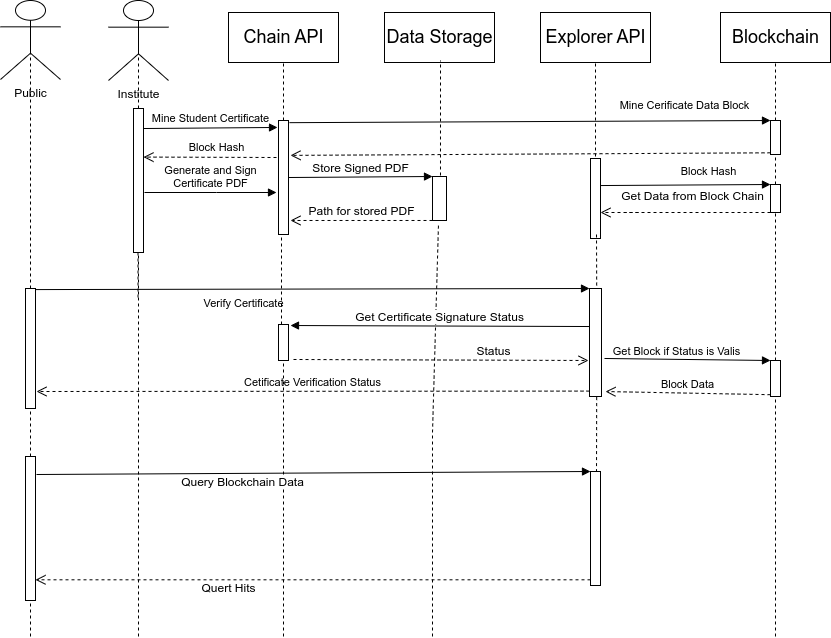

The diagram above was exported from draw.io. Its source (the exported page's mxGraphModel, read from the mxfile embedded in the PNG):
<mxGraphModel dx="880" dy="571" grid="1" gridSize="12" guides="1" tooltips="1" connect="1" arrows="1" fold="1" page="1" pageScale="1" pageWidth="850" pageHeight="1100" math="0" shadow="0">
  <root>
    <mxCell id="0" />
    <mxCell id="1" parent="0" />
    <mxCell id="IXI9mukkCCvaPMlQfRqt-1" value="Institute" style="shape=umlActor;verticalLabelPosition=bottom;verticalAlign=top;html=1;outlineConnect=0;" parent="1" vertex="1">
      <mxGeometry x="120" y="36" width="60" height="80" as="geometry" />
    </mxCell>
    <mxCell id="IXI9mukkCCvaPMlQfRqt-2" value="&lt;font style=&quot;font-size: 18px;&quot;&gt;Chain API&lt;/font&gt;" style="html=1;" parent="1" vertex="1">
      <mxGeometry x="240" y="48" width="110" height="50" as="geometry" />
    </mxCell>
    <mxCell id="IXI9mukkCCvaPMlQfRqt-3" value="Explorer API" style="html=1;fontSize=18;" parent="1" vertex="1">
      <mxGeometry x="552" y="48" width="110" height="50" as="geometry" />
    </mxCell>
    <mxCell id="IXI9mukkCCvaPMlQfRqt-4" value="Blockchain" style="html=1;fontSize=18;" parent="1" vertex="1">
      <mxGeometry x="732" y="48" width="110" height="50" as="geometry" />
    </mxCell>
    <mxCell id="IXI9mukkCCvaPMlQfRqt-6" value="" style="endArrow=none;dashed=1;html=1;rounded=0;fontSize=18;entryX=0.5;entryY=0.5;entryDx=0;entryDy=0;entryPerimeter=0;startArrow=none;" parent="1" target="IXI9mukkCCvaPMlQfRqt-1" edge="1">
      <mxGeometry width="50" height="50" relative="1" as="geometry">
        <mxPoint x="150" y="156" as="sourcePoint" />
        <mxPoint x="446" y="108" as="targetPoint" />
      </mxGeometry>
    </mxCell>
    <mxCell id="IXI9mukkCCvaPMlQfRqt-7" value="" style="endArrow=none;dashed=1;html=1;rounded=0;fontSize=18;entryX=0.5;entryY=1;entryDx=0;entryDy=0;startArrow=none;" parent="1" target="IXI9mukkCCvaPMlQfRqt-2" edge="1">
      <mxGeometry width="50" height="50" relative="1" as="geometry">
        <mxPoint x="295" y="156" as="sourcePoint" />
        <mxPoint x="446" y="252" as="targetPoint" />
      </mxGeometry>
    </mxCell>
    <mxCell id="IXI9mukkCCvaPMlQfRqt-8" value="" style="endArrow=none;dashed=1;html=1;rounded=0;fontSize=18;entryX=0.5;entryY=1;entryDx=0;entryDy=0;startArrow=none;" parent="1" target="IXI9mukkCCvaPMlQfRqt-3" edge="1">
      <mxGeometry width="50" height="50" relative="1" as="geometry">
        <mxPoint x="607" y="192" as="sourcePoint" />
        <mxPoint x="446" y="264" as="targetPoint" />
      </mxGeometry>
    </mxCell>
    <mxCell id="IXI9mukkCCvaPMlQfRqt-9" value="" style="endArrow=none;dashed=1;html=1;rounded=0;fontSize=18;entryX=0.5;entryY=1;entryDx=0;entryDy=0;startArrow=none;" parent="1" source="IXI9mukkCCvaPMlQfRqt-33" target="IXI9mukkCCvaPMlQfRqt-4" edge="1">
      <mxGeometry width="50" height="50" relative="1" as="geometry">
        <mxPoint x="751" y="672" as="sourcePoint" />
        <mxPoint x="446" y="264" as="targetPoint" />
      </mxGeometry>
    </mxCell>
    <mxCell id="IXI9mukkCCvaPMlQfRqt-11" value="" style="endArrow=none;dashed=1;html=1;rounded=0;fontSize=18;startArrow=none;" parent="1" source="IXI9mukkCCvaPMlQfRqt-28" edge="1">
      <mxGeometry width="50" height="50" relative="1" as="geometry">
        <mxPoint x="149.5" y="663" as="sourcePoint" />
        <mxPoint x="149.5" y="336" as="targetPoint" />
      </mxGeometry>
    </mxCell>
    <mxCell id="IXI9mukkCCvaPMlQfRqt-28" value="" style="html=1;points=[];perimeter=orthogonalPerimeter;" parent="1" vertex="1">
      <mxGeometry x="145" y="144" width="10" height="144" as="geometry" />
    </mxCell>
    <mxCell id="IXI9mukkCCvaPMlQfRqt-29" value="" style="endArrow=none;dashed=1;html=1;rounded=0;fontSize=18;" parent="1" target="IXI9mukkCCvaPMlQfRqt-28" edge="1">
      <mxGeometry width="50" height="50" relative="1" as="geometry">
        <mxPoint x="150" y="672" as="sourcePoint" />
        <mxPoint x="149.5" y="336" as="targetPoint" />
      </mxGeometry>
    </mxCell>
    <mxCell id="IXI9mukkCCvaPMlQfRqt-30" value="" style="html=1;points=[];perimeter=orthogonalPerimeter;" parent="1" vertex="1">
      <mxGeometry x="290" y="156" width="10" height="114" as="geometry" />
    </mxCell>
    <mxCell id="IXI9mukkCCvaPMlQfRqt-31" value="Mine Student Certificate" style="html=1;verticalAlign=bottom;endArrow=block;entryX=-0.1;entryY=0.061;rounded=0;exitX=1;exitY=0.139;exitDx=0;exitDy=0;exitPerimeter=0;entryDx=0;entryDy=0;entryPerimeter=0;" parent="1" source="IXI9mukkCCvaPMlQfRqt-28" target="IXI9mukkCCvaPMlQfRqt-30" edge="1">
      <mxGeometry relative="1" as="geometry">
        <mxPoint x="156" y="372" as="sourcePoint" />
      </mxGeometry>
    </mxCell>
    <mxCell id="IXI9mukkCCvaPMlQfRqt-34" value="Mine Cerificate Data Block" style="html=1;verticalAlign=bottom;endArrow=block;entryX=0;entryY=0;rounded=0;exitX=1.1;exitY=0.019;exitDx=0;exitDy=0;exitPerimeter=0;" parent="1" source="IXI9mukkCCvaPMlQfRqt-30" target="IXI9mukkCCvaPMlQfRqt-33" edge="1">
      <mxGeometry x="0.6425" y="6" relative="1" as="geometry">
        <mxPoint x="672" y="374" as="sourcePoint" />
        <mxPoint as="offset" />
      </mxGeometry>
    </mxCell>
    <mxCell id="IXI9mukkCCvaPMlQfRqt-35" value="Block Hash" style="html=1;verticalAlign=bottom;endArrow=open;dashed=1;endSize=8;exitX=0;exitY=0.95;rounded=0;entryX=1.2;entryY=0.306;entryDx=0;entryDy=0;entryPerimeter=0;" parent="1" source="IXI9mukkCCvaPMlQfRqt-33" target="IXI9mukkCCvaPMlQfRqt-30" edge="1">
      <mxGeometry x="-0.7411" y="27" relative="1" as="geometry">
        <mxPoint x="360" y="420" as="targetPoint" />
        <mxPoint as="offset" />
      </mxGeometry>
    </mxCell>
    <mxCell id="IXI9mukkCCvaPMlQfRqt-33" value="" style="html=1;points=[];perimeter=orthogonalPerimeter;" parent="1" vertex="1">
      <mxGeometry x="782" y="156" width="10" height="34" as="geometry" />
    </mxCell>
    <mxCell id="IXI9mukkCCvaPMlQfRqt-36" value="" style="endArrow=none;dashed=1;html=1;rounded=0;fontSize=18;entryX=0.5;entryY=1;entryDx=0;entryDy=0;startArrow=none;" parent="1" source="-JQ8wPD-xG_0bTRpe_1--21" target="IXI9mukkCCvaPMlQfRqt-33" edge="1">
      <mxGeometry width="50" height="50" relative="1" as="geometry">
        <mxPoint x="751" y="672" as="sourcePoint" />
        <mxPoint x="751" y="101" as="targetPoint" />
      </mxGeometry>
    </mxCell>
    <mxCell id="IXI9mukkCCvaPMlQfRqt-40" value="Public" style="shape=umlActor;verticalLabelPosition=bottom;verticalAlign=top;html=1;" parent="1" vertex="1">
      <mxGeometry x="12" y="36" width="60" height="79" as="geometry" />
    </mxCell>
    <mxCell id="IXI9mukkCCvaPMlQfRqt-41" value="" style="endArrow=none;dashed=1;html=1;rounded=0;entryX=0.5;entryY=0.5;entryDx=0;entryDy=0;entryPerimeter=0;startArrow=none;" parent="1" source="IXI9mukkCCvaPMlQfRqt-42" target="IXI9mukkCCvaPMlQfRqt-40" edge="1">
      <mxGeometry width="50" height="50" relative="1" as="geometry">
        <mxPoint x="42" y="672" as="sourcePoint" />
        <mxPoint x="446" y="180" as="targetPoint" />
      </mxGeometry>
    </mxCell>
    <mxCell id="IXI9mukkCCvaPMlQfRqt-44" value="Verify Certificate" style="html=1;verticalAlign=bottom;endArrow=block;entryX=0;entryY=0;rounded=0;exitX=0.9;exitY=0.009;exitDx=0;exitDy=0;exitPerimeter=0;" parent="1" source="IXI9mukkCCvaPMlQfRqt-42" target="IXI9mukkCCvaPMlQfRqt-43" edge="1">
      <mxGeometry x="-0.2482" y="-23" relative="1" as="geometry">
        <mxPoint x="280" y="528" as="sourcePoint" />
        <mxPoint as="offset" />
      </mxGeometry>
    </mxCell>
    <mxCell id="IXI9mukkCCvaPMlQfRqt-45" value="Cetificate Verification Status" style="html=1;verticalAlign=bottom;endArrow=open;dashed=1;endSize=8;exitX=0;exitY=0.95;rounded=0;" parent="1" source="IXI9mukkCCvaPMlQfRqt-43" edge="1">
      <mxGeometry relative="1" as="geometry">
        <mxPoint x="48" y="427" as="targetPoint" />
      </mxGeometry>
    </mxCell>
    <mxCell id="IXI9mukkCCvaPMlQfRqt-50" value="Get Block if Status is Valis" style="html=1;verticalAlign=bottom;endArrow=block;entryX=0;entryY=0;rounded=0;exitX=1.25;exitY=0.648;exitDx=0;exitDy=0;exitPerimeter=0;" parent="1" source="IXI9mukkCCvaPMlQfRqt-43" target="IXI9mukkCCvaPMlQfRqt-49" edge="1">
      <mxGeometry x="-0.1307" y="-1" relative="1" as="geometry">
        <mxPoint x="676" y="576" as="sourcePoint" />
        <mxPoint as="offset" />
      </mxGeometry>
    </mxCell>
    <mxCell id="IXI9mukkCCvaPMlQfRqt-51" value="Block Data" style="html=1;verticalAlign=bottom;endArrow=open;dashed=1;endSize=8;exitX=0;exitY=0.95;rounded=0;entryX=1.333;entryY=0.954;entryDx=0;entryDy=0;entryPerimeter=0;" parent="1" source="IXI9mukkCCvaPMlQfRqt-49" target="IXI9mukkCCvaPMlQfRqt-43" edge="1">
      <mxGeometry relative="1" as="geometry">
        <mxPoint x="676" y="652" as="targetPoint" />
      </mxGeometry>
    </mxCell>
    <mxCell id="IXI9mukkCCvaPMlQfRqt-49" value="" style="html=1;points=[];perimeter=orthogonalPerimeter;" parent="1" vertex="1">
      <mxGeometry x="782" y="396" width="10" height="36" as="geometry" />
    </mxCell>
    <mxCell id="IXI9mukkCCvaPMlQfRqt-52" value="" style="endArrow=none;dashed=1;html=1;rounded=0;fontSize=18;entryX=0.5;entryY=1;entryDx=0;entryDy=0;" parent="1" target="IXI9mukkCCvaPMlQfRqt-49" edge="1">
      <mxGeometry width="50" height="50" relative="1" as="geometry">
        <mxPoint x="787" y="672" as="sourcePoint" />
        <mxPoint x="751" y="408" as="targetPoint" />
      </mxGeometry>
    </mxCell>
    <mxCell id="-JQ8wPD-xG_0bTRpe_1--2" value="Data Storage" style="html=1;fontSize=18;" parent="1" vertex="1">
      <mxGeometry x="396" y="48" width="110" height="50" as="geometry" />
    </mxCell>
    <mxCell id="-JQ8wPD-xG_0bTRpe_1--3" value="Block Hash" style="html=1;verticalAlign=bottom;endArrow=open;dashed=1;endSize=8;rounded=0;entryX=1.2;entryY=0.306;entryDx=0;entryDy=0;entryPerimeter=0;" parent="1" edge="1">
      <mxGeometry x="-0.0977" y="-1" relative="1" as="geometry">
        <mxPoint x="155" y="192.584" as="targetPoint" />
        <mxPoint x="288" y="193" as="sourcePoint" />
        <mxPoint as="offset" />
      </mxGeometry>
    </mxCell>
    <mxCell id="-JQ8wPD-xG_0bTRpe_1--7" value="Generate and Sign&lt;br&gt;Certificate PDF" style="html=1;verticalAlign=bottom;endArrow=block;rounded=0;" parent="1" edge="1">
      <mxGeometry relative="1" as="geometry">
        <mxPoint x="156" y="228" as="sourcePoint" />
        <mxPoint x="288" y="228" as="targetPoint" />
        <Array as="points">
          <mxPoint x="228" y="228" />
        </Array>
      </mxGeometry>
    </mxCell>
    <mxCell id="-JQ8wPD-xG_0bTRpe_1--8" value="" style="html=1;points=[];perimeter=orthogonalPerimeter;fontSize=12;" parent="1" vertex="1">
      <mxGeometry x="444" y="212" width="14" height="44" as="geometry" />
    </mxCell>
    <mxCell id="-JQ8wPD-xG_0bTRpe_1--9" value="Store Signed PDF" style="html=1;verticalAlign=bottom;endArrow=block;entryX=0;entryY=0;rounded=0;fontSize=12;exitX=1;exitY=0.465;exitDx=0;exitDy=0;exitPerimeter=0;" parent="1" target="-JQ8wPD-xG_0bTRpe_1--8" edge="1">
      <mxGeometry relative="1" as="geometry">
        <mxPoint x="300" y="213.01" as="sourcePoint" />
      </mxGeometry>
    </mxCell>
    <mxCell id="-JQ8wPD-xG_0bTRpe_1--10" value="Path for stored PDF" style="html=1;verticalAlign=bottom;endArrow=open;dashed=1;endSize=8;rounded=0;fontSize=12;entryX=1.2;entryY=0.877;entryDx=0;entryDy=0;entryPerimeter=0;" parent="1" source="-JQ8wPD-xG_0bTRpe_1--8" target="IXI9mukkCCvaPMlQfRqt-30" edge="1">
      <mxGeometry relative="1" as="geometry">
        <mxPoint x="331" y="288" as="targetPoint" />
      </mxGeometry>
    </mxCell>
    <mxCell id="-JQ8wPD-xG_0bTRpe_1--11" value="" style="endArrow=none;dashed=1;html=1;rounded=0;fontSize=18;startArrow=none;exitX=0.571;exitY=-0.023;exitDx=0;exitDy=0;exitPerimeter=0;" parent="1" source="-JQ8wPD-xG_0bTRpe_1--8" edge="1">
      <mxGeometry width="50" height="50" relative="1" as="geometry">
        <mxPoint x="420" y="216" as="sourcePoint" />
        <mxPoint x="452" y="96" as="targetPoint" />
      </mxGeometry>
    </mxCell>
    <mxCell id="-JQ8wPD-xG_0bTRpe_1--12" value="" style="endArrow=none;dashed=1;html=1;rounded=0;fontSize=18;entryX=0.3;entryY=1.009;entryDx=0;entryDy=0;startArrow=none;entryPerimeter=0;" parent="1" source="-JQ8wPD-xG_0bTRpe_1--33" target="IXI9mukkCCvaPMlQfRqt-30" edge="1">
      <mxGeometry width="50" height="50" relative="1" as="geometry">
        <mxPoint x="295" y="540" as="sourcePoint" />
        <mxPoint x="559" y="288" as="targetPoint" />
        <Array as="points" />
      </mxGeometry>
    </mxCell>
    <mxCell id="-JQ8wPD-xG_0bTRpe_1--13" value="" style="endArrow=none;dashed=1;html=1;rounded=0;fontSize=18;entryX=0.429;entryY=1.068;entryDx=0;entryDy=0;startArrow=none;entryPerimeter=0;" parent="1" target="-JQ8wPD-xG_0bTRpe_1--8" edge="1">
      <mxGeometry width="50" height="50" relative="1" as="geometry">
        <mxPoint x="444" y="672" as="sourcePoint" />
        <mxPoint x="571" y="134" as="targetPoint" />
        <Array as="points">
          <mxPoint x="444" y="468" />
        </Array>
      </mxGeometry>
    </mxCell>
    <mxCell id="-JQ8wPD-xG_0bTRpe_1--22" value="Get Data from Block Chain" style="html=1;verticalAlign=bottom;endArrow=block;entryX=0;entryY=0;rounded=0;fontSize=12;exitX=1;exitY=0.338;exitDx=0;exitDy=0;exitPerimeter=0;" parent="1" source="-JQ8wPD-xG_0bTRpe_1--24" target="-JQ8wPD-xG_0bTRpe_1--21" edge="1">
      <mxGeometry x="0.0779" y="-21" relative="1" as="geometry">
        <mxPoint x="540" y="220" as="sourcePoint" />
        <mxPoint as="offset" />
      </mxGeometry>
    </mxCell>
    <mxCell id="-JQ8wPD-xG_0bTRpe_1--25" value="" style="endArrow=none;dashed=1;html=1;rounded=0;fontSize=18;entryX=0.5;entryY=1;entryDx=0;entryDy=0;startArrow=none;" parent="1" source="IXI9mukkCCvaPMlQfRqt-49" target="-JQ8wPD-xG_0bTRpe_1--21" edge="1">
      <mxGeometry width="50" height="50" relative="1" as="geometry">
        <mxPoint x="787" y="588" as="sourcePoint" />
        <mxPoint x="787" y="190" as="targetPoint" />
      </mxGeometry>
    </mxCell>
    <mxCell id="-JQ8wPD-xG_0bTRpe_1--21" value="" style="html=1;points=[];perimeter=orthogonalPerimeter;fontSize=12;" parent="1" vertex="1">
      <mxGeometry x="782" y="220" width="10" height="28" as="geometry" />
    </mxCell>
    <mxCell id="-JQ8wPD-xG_0bTRpe_1--27" value="" style="html=1;verticalAlign=bottom;endArrow=none;dashed=1;endSize=8;rounded=0;fontSize=12;" parent="1" edge="1">
      <mxGeometry x="0.1074" y="160" relative="1" as="geometry">
        <mxPoint x="636" y="248" as="targetPoint" />
        <mxPoint x="782" y="248" as="sourcePoint" />
        <mxPoint as="offset" />
      </mxGeometry>
    </mxCell>
    <mxCell id="-JQ8wPD-xG_0bTRpe_1--31" value="" style="endArrow=none;dashed=1;html=1;rounded=0;entryX=0.5;entryY=0.5;entryDx=0;entryDy=0;entryPerimeter=0;startArrow=none;" parent="1" source="-JQ8wPD-xG_0bTRpe_1--38" target="IXI9mukkCCvaPMlQfRqt-42" edge="1">
      <mxGeometry width="50" height="50" relative="1" as="geometry">
        <mxPoint x="42" y="672" as="sourcePoint" />
        <mxPoint x="42" y="75.5" as="targetPoint" />
      </mxGeometry>
    </mxCell>
    <mxCell id="IXI9mukkCCvaPMlQfRqt-42" value="" style="html=1;points=[];perimeter=orthogonalPerimeter;" parent="1" vertex="1">
      <mxGeometry x="37" y="324" width="10" height="120" as="geometry" />
    </mxCell>
    <mxCell id="-JQ8wPD-xG_0bTRpe_1--32" value="" style="endArrow=none;dashed=1;html=1;rounded=0;fontSize=18;startArrow=none;exitX=0.6;exitY=0.95;exitDx=0;exitDy=0;exitPerimeter=0;entryX=0.6;entryY=0.018;entryDx=0;entryDy=0;entryPerimeter=0;" parent="1" source="IXI9mukkCCvaPMlQfRqt-43" target="-JQ8wPD-xG_0bTRpe_1--40" edge="1">
      <mxGeometry width="50" height="50" relative="1" as="geometry">
        <mxPoint x="624" y="612" as="sourcePoint" />
        <mxPoint x="536" y="672" as="targetPoint" />
        <Array as="points" />
      </mxGeometry>
    </mxCell>
    <mxCell id="-JQ8wPD-xG_0bTRpe_1--34" value="" style="endArrow=none;dashed=1;html=1;rounded=0;fontSize=18;entryX=0.5;entryY=1.056;entryDx=0;entryDy=0;startArrow=none;entryPerimeter=0;" parent="1" target="-JQ8wPD-xG_0bTRpe_1--33" edge="1">
      <mxGeometry width="50" height="50" relative="1" as="geometry">
        <mxPoint x="295" y="672" as="sourcePoint" />
        <mxPoint x="293" y="271.02599999999995" as="targetPoint" />
        <Array as="points" />
      </mxGeometry>
    </mxCell>
    <mxCell id="-JQ8wPD-xG_0bTRpe_1--33" value="" style="html=1;points=[];perimeter=orthogonalPerimeter;fontSize=12;" parent="1" vertex="1">
      <mxGeometry x="290" y="360" width="10" height="36" as="geometry" />
    </mxCell>
    <mxCell id="-JQ8wPD-xG_0bTRpe_1--35" value="Get Certificate Signature Status" style="html=1;verticalAlign=bottom;endArrow=block;rounded=0;fontSize=12;entryX=1.2;entryY=0.028;entryDx=0;entryDy=0;entryPerimeter=0;exitX=0;exitY=0.352;exitDx=0;exitDy=0;exitPerimeter=0;" parent="1" source="IXI9mukkCCvaPMlQfRqt-43" target="-JQ8wPD-xG_0bTRpe_1--33" edge="1">
      <mxGeometry width="80" relative="1" as="geometry">
        <mxPoint x="384" y="360" as="sourcePoint" />
        <mxPoint x="464" y="360" as="targetPoint" />
      </mxGeometry>
    </mxCell>
    <mxCell id="-JQ8wPD-xG_0bTRpe_1--36" value="Status" style="html=1;verticalAlign=bottom;endArrow=open;dashed=1;endSize=8;rounded=0;fontSize=12;exitX=1.5;exitY=0.972;exitDx=0;exitDy=0;exitPerimeter=0;" parent="1" source="-JQ8wPD-xG_0bTRpe_1--33" edge="1">
      <mxGeometry x="0.3543" relative="1" as="geometry">
        <mxPoint x="464" y="360" as="sourcePoint" />
        <mxPoint x="600" y="396" as="targetPoint" />
        <mxPoint as="offset" />
      </mxGeometry>
    </mxCell>
    <mxCell id="-JQ8wPD-xG_0bTRpe_1--39" value="" style="endArrow=none;dashed=1;html=1;rounded=0;entryX=0.5;entryY=0.5;entryDx=0;entryDy=0;entryPerimeter=0;" parent="1" target="-JQ8wPD-xG_0bTRpe_1--38" edge="1">
      <mxGeometry width="50" height="50" relative="1" as="geometry">
        <mxPoint x="42" y="672" as="sourcePoint" />
        <mxPoint x="42" y="384" as="targetPoint" />
      </mxGeometry>
    </mxCell>
    <mxCell id="-JQ8wPD-xG_0bTRpe_1--38" value="" style="html=1;points=[];perimeter=orthogonalPerimeter;fontSize=12;" parent="1" vertex="1">
      <mxGeometry x="37" y="492" width="10" height="144" as="geometry" />
    </mxCell>
    <mxCell id="-JQ8wPD-xG_0bTRpe_1--40" value="" style="html=1;points=[];perimeter=orthogonalPerimeter;fontSize=12;" parent="1" vertex="1">
      <mxGeometry x="602" y="507" width="10" height="114" as="geometry" />
    </mxCell>
    <mxCell id="-JQ8wPD-xG_0bTRpe_1--41" value="Query Blockchain Data" style="html=1;verticalAlign=bottom;endArrow=block;entryX=0;entryY=0;rounded=0;fontSize=12;" parent="1" target="-JQ8wPD-xG_0bTRpe_1--40" edge="1">
      <mxGeometry x="-0.2562" y="-18" relative="1" as="geometry">
        <mxPoint x="48" y="510" as="sourcePoint" />
        <mxPoint as="offset" />
      </mxGeometry>
    </mxCell>
    <mxCell id="-JQ8wPD-xG_0bTRpe_1--42" value="Quert Hits" style="html=1;verticalAlign=bottom;endArrow=open;dashed=1;endSize=8;exitX=0;exitY=0.95;rounded=0;fontSize=12;" parent="1" source="-JQ8wPD-xG_0bTRpe_1--40" target="-JQ8wPD-xG_0bTRpe_1--38" edge="1">
      <mxGeometry x="0.3031" y="18" relative="1" as="geometry">
        <mxPoint x="462" y="586" as="targetPoint" />
        <mxPoint as="offset" />
      </mxGeometry>
    </mxCell>
    <mxCell id="vLOgX5I11Ty-FUoV3o4S-1" value="" style="html=1;verticalAlign=bottom;endArrow=open;dashed=1;endSize=8;rounded=0;fontSize=12;startArrow=none;" parent="1" target="-JQ8wPD-xG_0bTRpe_1--24" edge="1">
      <mxGeometry x="0.1074" y="160" relative="1" as="geometry">
        <mxPoint x="540" y="248" as="targetPoint" />
        <mxPoint x="650" y="248" as="sourcePoint" />
        <mxPoint as="offset" />
      </mxGeometry>
    </mxCell>
    <mxCell id="-JQ8wPD-xG_0bTRpe_1--24" value="" style="html=1;points=[];perimeter=orthogonalPerimeter;fontSize=12;" parent="1" vertex="1">
      <mxGeometry x="602" y="194" width="10" height="80" as="geometry" />
    </mxCell>
    <mxCell id="vLOgX5I11Ty-FUoV3o4S-2" value="" style="endArrow=none;dashed=1;html=1;rounded=0;fontSize=18;startArrow=none;exitX=0.6;exitY=0.95;exitDx=0;exitDy=0;exitPerimeter=0;entryX=0.6;entryY=0.018;entryDx=0;entryDy=0;entryPerimeter=0;" parent="1" source="-JQ8wPD-xG_0bTRpe_1--24" target="IXI9mukkCCvaPMlQfRqt-43" edge="1">
      <mxGeometry width="50" height="50" relative="1" as="geometry">
        <mxPoint x="608" y="270" as="sourcePoint" />
        <mxPoint x="608" y="509" as="targetPoint" />
        <Array as="points" />
      </mxGeometry>
    </mxCell>
    <mxCell id="IXI9mukkCCvaPMlQfRqt-43" value="" style="html=1;points=[];perimeter=orthogonalPerimeter;" parent="1" vertex="1">
      <mxGeometry x="601" y="324" width="12" height="108" as="geometry" />
    </mxCell>
  </root>
</mxGraphModel>